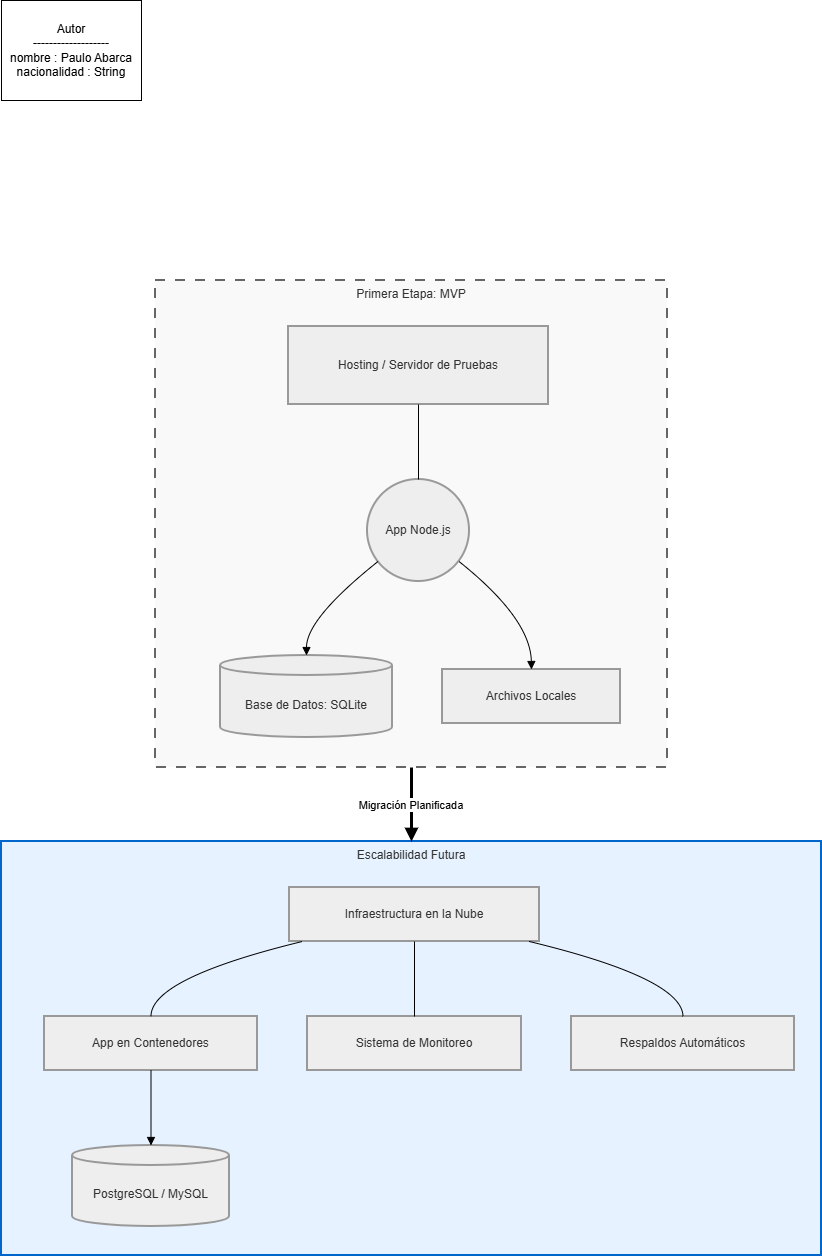

The diagram above was exported from draw.io. Its source (the exported page's mxGraphModel, read from the mxfile embedded in the PNG):
<mxGraphModel dx="766" dy="361" grid="1" gridSize="10" guides="1" tooltips="1" connect="1" arrows="1" fold="1" page="1" pageScale="1" pageWidth="827" pageHeight="1169" math="0" shadow="0">
  <root>
    <mxCell id="0" />
    <mxCell id="1" parent="0" />
    <mxCell id="wayzrjgxErwrtfri-PR3-2" parent="1" style="html=1;whiteSpace=wrap;" value="&lt;div&gt;Autor&lt;/div&gt;&lt;div&gt;-------------------&lt;/div&gt;&lt;div&gt;nombre : Paulo Abarca&lt;/div&gt;&lt;div&gt;nacionalidad : String&lt;/div&gt;" vertex="1">
      <mxGeometry height="100" width="140" x="280" y="190" as="geometry" />
    </mxCell>
    <mxCell id="tbpV_4SM7-505ba8FSOy-52" parent="1" style="whiteSpace=wrap;strokeWidth=2;verticalAlign=top;fillColor=#e6f2ff;strokeColor=#0066cc;fontColor=light-dark(#333333,#cccccc);" value="Escalabilidad Futura" vertex="1">
      <mxGeometry height="414" width="820" x="280" y="1031" as="geometry" />
    </mxCell>
    <mxCell id="tbpV_4SM7-505ba8FSOy-53" parent="tbpV_4SM7-505ba8FSOy-52" style="whiteSpace=wrap;strokeWidth=2;fillColor=light-dark(#eeeeee,#1f2020);strokeColor=light-dark(#999999,#cccccc);fontColor=light-dark(#333333,#cccccc);" value="Infraestructura en la Nube" vertex="1">
      <mxGeometry height="54" width="250" x="288" y="46" as="geometry" />
    </mxCell>
    <mxCell id="tbpV_4SM7-505ba8FSOy-54" parent="tbpV_4SM7-505ba8FSOy-52" style="whiteSpace=wrap;strokeWidth=2;fillColor=light-dark(#eeeeee,#1f2020);strokeColor=light-dark(#999999,#cccccc);fontColor=light-dark(#333333,#cccccc);" value="App en Contenedores" vertex="1">
      <mxGeometry height="54" width="213" x="43" y="175" as="geometry" />
    </mxCell>
    <mxCell id="tbpV_4SM7-505ba8FSOy-55" parent="tbpV_4SM7-505ba8FSOy-52" style="whiteSpace=wrap;strokeWidth=2;fillColor=light-dark(#eeeeee,#1f2020);strokeColor=light-dark(#999999,#cccccc);fontColor=light-dark(#333333,#cccccc);" value="Sistema de Monitoreo" vertex="1">
      <mxGeometry height="54" width="214" x="306" y="175" as="geometry" />
    </mxCell>
    <mxCell id="tbpV_4SM7-505ba8FSOy-56" parent="tbpV_4SM7-505ba8FSOy-52" style="whiteSpace=wrap;strokeWidth=2;fillColor=light-dark(#eeeeee,#1f2020);strokeColor=light-dark(#999999,#cccccc);fontColor=light-dark(#333333,#cccccc);" value="Respaldos Automáticos" vertex="1">
      <mxGeometry height="54" width="223" x="570" y="175" as="geometry" />
    </mxCell>
    <mxCell id="tbpV_4SM7-505ba8FSOy-57" parent="tbpV_4SM7-505ba8FSOy-52" style="shape=cylinder3;boundedLbl=1;backgroundOutline=1;size=10;strokeWidth=2;whiteSpace=wrap;fillColor=light-dark(#eeeeee,#1f2020);strokeColor=light-dark(#999999,#cccccc);fontColor=light-dark(#333333,#cccccc);" value="PostgreSQL / MySQL" vertex="1">
      <mxGeometry height="81" width="157" x="71" y="304" as="geometry" />
    </mxCell>
    <mxCell id="tbpV_4SM7-505ba8FSOy-58" edge="1" parent="tbpV_4SM7-505ba8FSOy-52" source="tbpV_4SM7-505ba8FSOy-53" style="curved=1;startArrow=none;endArrow=none;exitX=0.06;exitY=0.99;entryX=0.5;entryY=-0.01;rounded=0;" target="tbpV_4SM7-505ba8FSOy-54" value="">
      <mxGeometry relative="1" as="geometry">
        <Array as="points">
          <mxPoint x="149" y="137" />
        </Array>
      </mxGeometry>
    </mxCell>
    <mxCell id="tbpV_4SM7-505ba8FSOy-59" edge="1" parent="tbpV_4SM7-505ba8FSOy-52" source="tbpV_4SM7-505ba8FSOy-53" style="curved=1;startArrow=none;endArrow=none;exitX=0.5;exitY=0.99;entryX=0.5;entryY=-0.01;rounded=0;" target="tbpV_4SM7-505ba8FSOy-55" value="">
      <mxGeometry relative="1" as="geometry">
        <Array as="points" />
      </mxGeometry>
    </mxCell>
    <mxCell id="tbpV_4SM7-505ba8FSOy-60" edge="1" parent="tbpV_4SM7-505ba8FSOy-52" source="tbpV_4SM7-505ba8FSOy-53" style="curved=1;startArrow=none;endArrow=none;exitX=0.95;exitY=0.99;entryX=0.5;entryY=-0.01;rounded=0;" target="tbpV_4SM7-505ba8FSOy-56" value="">
      <mxGeometry relative="1" as="geometry">
        <Array as="points">
          <mxPoint x="681" y="137" />
        </Array>
      </mxGeometry>
    </mxCell>
    <mxCell id="tbpV_4SM7-505ba8FSOy-61" edge="1" parent="tbpV_4SM7-505ba8FSOy-52" source="tbpV_4SM7-505ba8FSOy-54" style="curved=1;startArrow=none;endArrow=block;exitX=0.5;exitY=0.99;entryX=0.5;entryY=-0.01;rounded=0;" target="tbpV_4SM7-505ba8FSOy-57" value="">
      <mxGeometry relative="1" as="geometry">
        <Array as="points" />
      </mxGeometry>
    </mxCell>
    <mxCell id="tbpV_4SM7-505ba8FSOy-62" parent="1" style="whiteSpace=wrap;strokeWidth=2;verticalAlign=top;fillColor=#f9f9f9;strokeColor=#666;fontColor=light-dark(#333333,#cccccc);dashed=1;dashPattern=5 5;" value="Primera Etapa: MVP" vertex="1">
      <mxGeometry height="487" width="512" x="434" y="470" as="geometry" />
    </mxCell>
    <mxCell id="tbpV_4SM7-505ba8FSOy-63" parent="tbpV_4SM7-505ba8FSOy-62" style="whiteSpace=wrap;strokeWidth=2;fillColor=light-dark(#eeeeee,#1f2020);strokeColor=light-dark(#999999,#cccccc);fontColor=light-dark(#333333,#cccccc);" value="Hosting / Servidor de Pruebas" vertex="1">
      <mxGeometry height="78" width="260" x="133" y="46" as="geometry" />
    </mxCell>
    <mxCell id="tbpV_4SM7-505ba8FSOy-64" parent="tbpV_4SM7-505ba8FSOy-62" style="ellipse;aspect=fixed;strokeWidth=2;whiteSpace=wrap;fillColor=light-dark(#eeeeee,#1f2020);strokeColor=light-dark(#999999,#cccccc);fontColor=light-dark(#333333,#cccccc);" value="App Node.js" vertex="1">
      <mxGeometry height="102" width="102" x="212" y="199" as="geometry" />
    </mxCell>
    <mxCell id="tbpV_4SM7-505ba8FSOy-65" parent="tbpV_4SM7-505ba8FSOy-62" style="shape=cylinder3;boundedLbl=1;backgroundOutline=1;size=10;strokeWidth=2;whiteSpace=wrap;fillColor=light-dark(#eeeeee,#1f2020);strokeColor=light-dark(#999999,#cccccc);fontColor=light-dark(#333333,#cccccc);" value="Base de Datos: SQLite" vertex="1">
      <mxGeometry height="82" width="172" x="65" y="375" as="geometry" />
    </mxCell>
    <mxCell id="tbpV_4SM7-505ba8FSOy-66" parent="tbpV_4SM7-505ba8FSOy-62" style="whiteSpace=wrap;strokeWidth=2;fillColor=light-dark(#eeeeee,#1f2020);strokeColor=light-dark(#999999,#cccccc);fontColor=light-dark(#333333,#cccccc);" value="Archivos Locales" vertex="1">
      <mxGeometry height="54" width="178" x="287" y="389" as="geometry" />
    </mxCell>
    <mxCell id="tbpV_4SM7-505ba8FSOy-67" edge="1" parent="tbpV_4SM7-505ba8FSOy-62" source="tbpV_4SM7-505ba8FSOy-63" style="curved=1;startArrow=none;endArrow=none;exitX=0.5;exitY=0.99;entryX=0.5;entryY=0;rounded=0;" target="tbpV_4SM7-505ba8FSOy-64" value="">
      <mxGeometry relative="1" as="geometry">
        <Array as="points" />
      </mxGeometry>
    </mxCell>
    <mxCell id="tbpV_4SM7-505ba8FSOy-68" edge="1" parent="tbpV_4SM7-505ba8FSOy-62" source="tbpV_4SM7-505ba8FSOy-64" style="curved=1;startArrow=none;endArrow=block;exitX=0;exitY=0.89;entryX=0.5;entryY=0;rounded=0;" target="tbpV_4SM7-505ba8FSOy-65" value="">
      <mxGeometry relative="1" as="geometry">
        <Array as="points">
          <mxPoint x="151" y="338" />
        </Array>
      </mxGeometry>
    </mxCell>
    <mxCell id="tbpV_4SM7-505ba8FSOy-69" edge="1" parent="tbpV_4SM7-505ba8FSOy-62" source="tbpV_4SM7-505ba8FSOy-64" style="curved=1;startArrow=none;endArrow=block;exitX=1;exitY=0.89;entryX=0.5;entryY=0.01;rounded=0;" target="tbpV_4SM7-505ba8FSOy-66" value="">
      <mxGeometry relative="1" as="geometry">
        <Array as="points">
          <mxPoint x="375" y="338" />
        </Array>
      </mxGeometry>
    </mxCell>
    <mxCell id="tbpV_4SM7-505ba8FSOy-70" edge="1" parent="1" source="tbpV_4SM7-505ba8FSOy-62" style="curved=1;startArrow=none;endArrow=block;strokeWidth=3;exitX=0.5;exitY=1;entryX=0.5;entryY=0;rounded=0;" target="tbpV_4SM7-505ba8FSOy-52" value="Migración Planificada">
      <mxGeometry relative="1" as="geometry">
        <Array as="points" />
      </mxGeometry>
    </mxCell>
  </root>
</mxGraphModel>